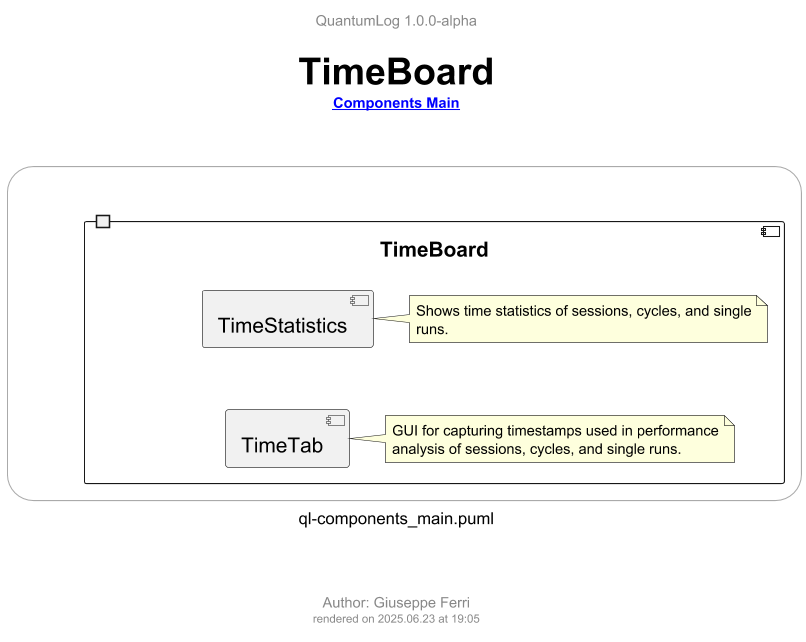

The diagram above was rendered by PlantUML. Its source (embedded in the PNG):
@startuml ql-components_main_timeboard
!$title = "TimeBoard"
!$rootLink = "[[ql-components_main.png {go to Components Main diagram} Components Main]]"
!$author = "Giuseppe Ferri"

!include ../templates/ql-template-main.iuml
!include ../templates/styles/ql-style-lib.iuml

rectangle r <<frame>> {

  component [TimeBoard] {
    port PTimeBoardOut

      component [TimeStatistics]
        !$note = "Shows time statistics of sessions, cycles, and single runs."
        $qlNoteRel(nTimeStatistics, [TimeStatistics], ".l.", $note)

      component [TimeTab]
        !$note = "GUI for capturing timestamps used in performance analysis of sessions, cycles, and single runs."
        $qlNoteRel(nTimeTab, [TimeTab], ".l.", $note)
  }

}

' top to bottom direction
TimeStatistics -[hidden]-> TimeTab

@enduml